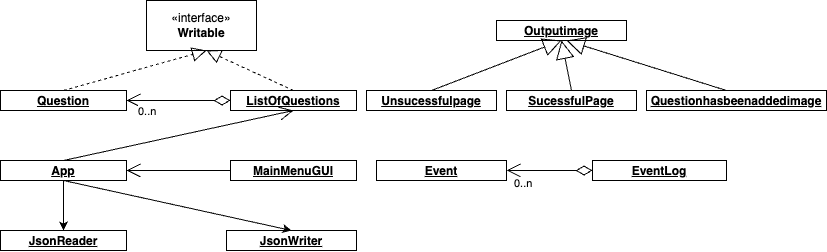

The diagram above was exported from draw.io. Its source (the exported page's mxGraphModel, read from the mxfile embedded in the PNG):
<mxGraphModel dx="908" dy="533" grid="1" gridSize="10" guides="1" tooltips="1" connect="1" arrows="1" fold="1" page="1" pageScale="1" pageWidth="827" pageHeight="1169" math="0" shadow="0">
  <root>
    <mxCell id="0" />
    <mxCell id="1" parent="0" />
    <mxCell id="s5b42ahAKeFRzfIndMig-2" value="«interface»&lt;br&gt;&lt;b&gt;Writable&lt;/b&gt;" style="html=1;whiteSpace=wrap;" parent="1" vertex="1">
      <mxGeometry x="160" y="100" width="110" height="50" as="geometry" />
    </mxCell>
    <mxCell id="s5b42ahAKeFRzfIndMig-18" value="&lt;p style=&quot;margin:0px;margin-top:4px;text-align:center;text-decoration:underline;&quot;&gt;&lt;b&gt;Question&lt;/b&gt;&lt;/p&gt;&lt;hr&gt;&lt;p style=&quot;margin:0px;margin-left:8px;&quot;&gt;&lt;br&gt;&lt;/p&gt;" style="verticalAlign=top;align=left;overflow=fill;fontSize=12;fontFamily=Helvetica;html=1;whiteSpace=wrap;" parent="1" vertex="1">
      <mxGeometry x="14" y="190" width="126" height="20" as="geometry" />
    </mxCell>
    <mxCell id="s5b42ahAKeFRzfIndMig-20" value="&lt;p style=&quot;margin:0px;margin-top:4px;text-align:center;text-decoration:underline;&quot;&gt;&lt;b&gt;Event&lt;/b&gt;&lt;/p&gt;&lt;hr&gt;&lt;p style=&quot;margin:0px;margin-left:8px;&quot;&gt;&lt;br&gt;&lt;/p&gt;" style="verticalAlign=top;align=left;overflow=fill;fontSize=12;fontFamily=Helvetica;html=1;whiteSpace=wrap;" parent="1" vertex="1">
      <mxGeometry x="390" y="260" width="130" height="20" as="geometry" />
    </mxCell>
    <mxCell id="s5b42ahAKeFRzfIndMig-21" value="&lt;p style=&quot;margin:0px;margin-top:4px;text-align:center;text-decoration:underline;&quot;&gt;&lt;b&gt;EventLog&lt;/b&gt;&lt;/p&gt;&lt;hr&gt;&lt;p style=&quot;margin:0px;margin-left:8px;&quot;&gt;&lt;br&gt;&lt;/p&gt;" style="verticalAlign=top;align=left;overflow=fill;fontSize=12;fontFamily=Helvetica;html=1;whiteSpace=wrap;" parent="1" vertex="1">
      <mxGeometry x="606" y="260" width="134" height="20" as="geometry" />
    </mxCell>
    <mxCell id="s5b42ahAKeFRzfIndMig-22" style="edgeStyle=orthogonalEdgeStyle;rounded=0;orthogonalLoop=1;jettySize=auto;html=1;exitX=0.5;exitY=1;exitDx=0;exitDy=0;" parent="1" source="s5b42ahAKeFRzfIndMig-18" target="s5b42ahAKeFRzfIndMig-18" edge="1">
      <mxGeometry relative="1" as="geometry" />
    </mxCell>
    <mxCell id="s5b42ahAKeFRzfIndMig-24" value="&lt;p style=&quot;margin:0px;margin-top:4px;text-align:center;text-decoration:underline;&quot;&gt;&lt;b&gt;JsonReader&lt;/b&gt;&lt;/p&gt;&lt;p style=&quot;margin:0px;margin-top:4px;text-align:center;text-decoration:underline;&quot;&gt;&lt;b&gt;&lt;br&gt;&lt;/b&gt;&lt;/p&gt;" style="verticalAlign=top;align=left;overflow=fill;fontSize=12;fontFamily=Helvetica;html=1;whiteSpace=wrap;" parent="1" vertex="1">
      <mxGeometry x="14" y="330" width="126" height="20" as="geometry" />
    </mxCell>
    <mxCell id="s5b42ahAKeFRzfIndMig-25" value="&lt;p style=&quot;margin:0px;margin-top:4px;text-align:center;text-decoration:underline;&quot;&gt;&lt;b&gt;JsonWriter&lt;/b&gt;&lt;/p&gt;&lt;p style=&quot;margin:0px;margin-top:4px;text-align:center;text-decoration:underline;&quot;&gt;&lt;b&gt;&lt;br&gt;&lt;/b&gt;&lt;/p&gt;" style="verticalAlign=top;align=left;overflow=fill;fontSize=12;fontFamily=Helvetica;html=1;whiteSpace=wrap;" parent="1" vertex="1">
      <mxGeometry x="240" y="330" width="130" height="20" as="geometry" />
    </mxCell>
    <mxCell id="s5b42ahAKeFRzfIndMig-27" value="&lt;p style=&quot;margin:0px;margin-top:4px;text-align:center;text-decoration:underline;&quot;&gt;&lt;b&gt;App&lt;/b&gt;&lt;/p&gt;&lt;p style=&quot;margin:0px;margin-top:4px;text-align:center;text-decoration:underline;&quot;&gt;&lt;b&gt;&lt;br&gt;&lt;/b&gt;&lt;/p&gt;" style="verticalAlign=top;align=left;overflow=fill;fontSize=12;fontFamily=Helvetica;html=1;whiteSpace=wrap;" parent="1" vertex="1">
      <mxGeometry x="14" y="260" width="126" height="20" as="geometry" />
    </mxCell>
    <mxCell id="s5b42ahAKeFRzfIndMig-28" value="&lt;p style=&quot;margin:0px;margin-top:4px;text-align:center;text-decoration:underline;&quot;&gt;&lt;b&gt;MainMenuGUI&lt;/b&gt;&lt;/p&gt;&lt;p style=&quot;margin:0px;margin-top:4px;text-align:center;text-decoration:underline;&quot;&gt;&lt;b&gt;&lt;br&gt;&lt;/b&gt;&lt;/p&gt;" style="verticalAlign=top;align=left;overflow=fill;fontSize=12;fontFamily=Helvetica;html=1;whiteSpace=wrap;" parent="1" vertex="1">
      <mxGeometry x="244" y="260" width="126" height="20" as="geometry" />
    </mxCell>
    <mxCell id="s5b42ahAKeFRzfIndMig-39" value="" style="endArrow=open;html=1;endSize=12;startArrow=diamondThin;startSize=14;startFill=0;edgeStyle=orthogonalEdgeStyle;rounded=0;exitX=0;exitY=0.5;exitDx=0;exitDy=0;" parent="1" source="s5b42ahAKeFRzfIndMig-21" edge="1">
      <mxGeometry x="-0.2857" y="-10" relative="1" as="geometry">
        <mxPoint x="600" y="269.62" as="sourcePoint" />
        <mxPoint x="520" y="269.86" as="targetPoint" />
        <mxPoint as="offset" />
      </mxGeometry>
    </mxCell>
    <mxCell id="s5b42ahAKeFRzfIndMig-40" value="0..n" style="edgeLabel;resizable=0;html=1;align=left;verticalAlign=top;" parent="s5b42ahAKeFRzfIndMig-39" connectable="0" vertex="1">
      <mxGeometry x="-1" relative="1" as="geometry">
        <mxPoint x="-80" as="offset" />
      </mxGeometry>
    </mxCell>
    <mxCell id="s5b42ahAKeFRzfIndMig-45" value="0..n&lt;br&gt;" style="endArrow=open;html=1;endSize=12;startArrow=diamondThin;startSize=14;startFill=0;edgeStyle=orthogonalEdgeStyle;align=left;verticalAlign=bottom;rounded=0;exitX=0;exitY=0.5;exitDx=0;exitDy=0;" parent="1" source="s5b42ahAKeFRzfIndMig-19" edge="1">
      <mxGeometry x="0.8021" y="20" relative="1" as="geometry">
        <mxPoint x="240" y="200" as="sourcePoint" />
        <mxPoint x="140" y="200" as="targetPoint" />
        <Array as="points" />
        <mxPoint as="offset" />
      </mxGeometry>
    </mxCell>
    <mxCell id="s5b42ahAKeFRzfIndMig-46" value="" style="endArrow=block;dashed=1;endFill=0;endSize=12;html=1;rounded=0;exitX=0.5;exitY=0;exitDx=0;exitDy=0;" parent="1" source="s5b42ahAKeFRzfIndMig-19" edge="1">
      <mxGeometry width="160" relative="1" as="geometry">
        <mxPoint x="87.00000000000023" y="220" as="sourcePoint" />
        <mxPoint x="220" y="150" as="targetPoint" />
      </mxGeometry>
    </mxCell>
    <mxCell id="s5b42ahAKeFRzfIndMig-47" value="" style="endArrow=block;dashed=1;endFill=0;endSize=12;html=1;rounded=0;exitX=0.5;exitY=0;exitDx=0;exitDy=0;" parent="1" source="s5b42ahAKeFRzfIndMig-18" edge="1">
      <mxGeometry width="160" relative="1" as="geometry">
        <mxPoint x="90" y="300" as="sourcePoint" />
        <mxPoint x="220" y="150" as="targetPoint" />
        <Array as="points" />
      </mxGeometry>
    </mxCell>
    <mxCell id="s5b42ahAKeFRzfIndMig-19" value="&lt;p style=&quot;margin:0px;margin-top:4px;text-align:center;text-decoration:underline;&quot;&gt;&lt;b&gt;ListOfQuestions&lt;/b&gt;&lt;/p&gt;&lt;hr&gt;&lt;p style=&quot;margin:0px;margin-left:8px;&quot;&gt;&lt;br&gt;&lt;/p&gt;" style="verticalAlign=top;align=left;overflow=fill;fontSize=12;fontFamily=Helvetica;html=1;whiteSpace=wrap;" parent="1" vertex="1">
      <mxGeometry x="244" y="190" width="126" height="20" as="geometry" />
    </mxCell>
    <mxCell id="s5b42ahAKeFRzfIndMig-49" value="&lt;p style=&quot;margin:0px;margin-top:4px;text-align:center;text-decoration:underline;&quot;&gt;&lt;b&gt;SucessfulPage&lt;/b&gt;&lt;/p&gt;&lt;p style=&quot;margin:0px;margin-top:4px;text-align:center;text-decoration:underline;&quot;&gt;&lt;b&gt;&lt;br&gt;&lt;/b&gt;&lt;/p&gt;" style="verticalAlign=top;align=left;overflow=fill;fontSize=12;fontFamily=Helvetica;html=1;whiteSpace=wrap;" parent="1" vertex="1">
      <mxGeometry x="520" y="190" width="130" height="20" as="geometry" />
    </mxCell>
    <mxCell id="s5b42ahAKeFRzfIndMig-62" value="" style="endArrow=open;endFill=1;endSize=12;html=1;rounded=0;exitX=0;exitY=0.5;exitDx=0;exitDy=0;" parent="1" source="s5b42ahAKeFRzfIndMig-28" edge="1">
      <mxGeometry width="160" relative="1" as="geometry">
        <mxPoint x="240" y="270" as="sourcePoint" />
        <mxPoint x="140" y="270" as="targetPoint" />
      </mxGeometry>
    </mxCell>
    <mxCell id="s5b42ahAKeFRzfIndMig-63" value="" style="endArrow=open;endFill=1;endSize=12;html=1;rounded=0;entryX=0.5;entryY=1;entryDx=0;entryDy=0;exitX=0.5;exitY=0;exitDx=0;exitDy=0;" parent="1" source="s5b42ahAKeFRzfIndMig-27" target="s5b42ahAKeFRzfIndMig-19" edge="1">
      <mxGeometry width="160" relative="1" as="geometry">
        <mxPoint x="70" y="330" as="sourcePoint" />
        <mxPoint x="230" y="330" as="targetPoint" />
      </mxGeometry>
    </mxCell>
    <mxCell id="s5b42ahAKeFRzfIndMig-64" value="&lt;p style=&quot;margin:0px;margin-top:4px;text-align:center;text-decoration:underline;&quot;&gt;&lt;b&gt;Questionhasbeenaddedimage&lt;/b&gt;&lt;/p&gt;&lt;p style=&quot;margin:0px;margin-top:4px;text-align:center;text-decoration:underline;&quot;&gt;&lt;b&gt;&lt;br&gt;&lt;/b&gt;&lt;/p&gt;" style="verticalAlign=top;align=left;overflow=fill;fontSize=12;fontFamily=Helvetica;html=1;whiteSpace=wrap;" parent="1" vertex="1">
      <mxGeometry x="660" y="190" width="180" height="20" as="geometry" />
    </mxCell>
    <mxCell id="s5b42ahAKeFRzfIndMig-65" value="&lt;p style=&quot;margin:0px;margin-top:4px;text-align:center;text-decoration:underline;&quot;&gt;&lt;b&gt;Unsucessfulpage&lt;/b&gt;&lt;/p&gt;&lt;p style=&quot;margin:0px;margin-top:4px;text-align:center;text-decoration:underline;&quot;&gt;&lt;b&gt;&lt;br&gt;&lt;/b&gt;&lt;/p&gt;" style="verticalAlign=top;align=left;overflow=fill;fontSize=12;fontFamily=Helvetica;html=1;whiteSpace=wrap;" parent="1" vertex="1">
      <mxGeometry x="380" y="190" width="130" height="20" as="geometry" />
    </mxCell>
    <mxCell id="s5b42ahAKeFRzfIndMig-68" value="&lt;p style=&quot;margin:0px;margin-top:4px;text-align:center;text-decoration:underline;&quot;&gt;&lt;b&gt;Outputimage&lt;/b&gt;&lt;/p&gt;&lt;p style=&quot;margin:0px;margin-top:4px;text-align:center;text-decoration:underline;&quot;&gt;&lt;b&gt;&lt;br&gt;&lt;/b&gt;&lt;/p&gt;" style="verticalAlign=top;align=left;overflow=fill;fontSize=12;fontFamily=Helvetica;html=1;whiteSpace=wrap;" parent="1" vertex="1">
      <mxGeometry x="510" y="120" width="130" height="20" as="geometry" />
    </mxCell>
    <mxCell id="s5b42ahAKeFRzfIndMig-70" value="" style="endArrow=block;endSize=16;endFill=0;html=1;rounded=0;exitX=0.5;exitY=0;exitDx=0;exitDy=0;entryX=0.5;entryY=1;entryDx=0;entryDy=0;" parent="1" source="s5b42ahAKeFRzfIndMig-65" target="s5b42ahAKeFRzfIndMig-68" edge="1">
      <mxGeometry width="160" relative="1" as="geometry">
        <mxPoint x="430" y="160" as="sourcePoint" />
        <mxPoint x="590" y="160" as="targetPoint" />
      </mxGeometry>
    </mxCell>
    <mxCell id="s5b42ahAKeFRzfIndMig-71" value="" style="endArrow=block;endSize=16;endFill=0;html=1;rounded=0;exitX=0.5;exitY=0;exitDx=0;exitDy=0;entryX=0.5;entryY=1;entryDx=0;entryDy=0;" parent="1" source="s5b42ahAKeFRzfIndMig-49" target="s5b42ahAKeFRzfIndMig-68" edge="1">
      <mxGeometry width="160" relative="1" as="geometry">
        <mxPoint x="510" y="200" as="sourcePoint" />
        <mxPoint x="640" y="150" as="targetPoint" />
      </mxGeometry>
    </mxCell>
    <mxCell id="s5b42ahAKeFRzfIndMig-72" value="" style="endArrow=block;endSize=16;endFill=0;html=1;rounded=0;exitX=0.5;exitY=0;exitDx=0;exitDy=0;" parent="1" edge="1">
      <mxGeometry width="160" relative="1" as="geometry">
        <mxPoint x="740" y="190" as="sourcePoint" />
        <mxPoint x="580" y="140" as="targetPoint" />
      </mxGeometry>
    </mxCell>
    <mxCell id="u3xgdEFJQrY3_pvIhiq0-2" value="" style="endArrow=classic;html=1;rounded=0;exitX=0.5;exitY=1;exitDx=0;exitDy=0;entryX=0.5;entryY=0;entryDx=0;entryDy=0;" edge="1" parent="1" source="s5b42ahAKeFRzfIndMig-27" target="s5b42ahAKeFRzfIndMig-24">
      <mxGeometry width="50" height="50" relative="1" as="geometry">
        <mxPoint x="80" y="320" as="sourcePoint" />
        <mxPoint x="130" y="270" as="targetPoint" />
      </mxGeometry>
    </mxCell>
    <mxCell id="u3xgdEFJQrY3_pvIhiq0-3" value="" style="endArrow=classic;html=1;rounded=0;exitX=0.5;exitY=1;exitDx=0;exitDy=0;entryX=0.5;entryY=0;entryDx=0;entryDy=0;" edge="1" parent="1" source="s5b42ahAKeFRzfIndMig-27" target="s5b42ahAKeFRzfIndMig-25">
      <mxGeometry width="50" height="50" relative="1" as="geometry">
        <mxPoint x="210" y="340" as="sourcePoint" />
        <mxPoint x="260" y="290" as="targetPoint" />
      </mxGeometry>
    </mxCell>
  </root>
</mxGraphModel>